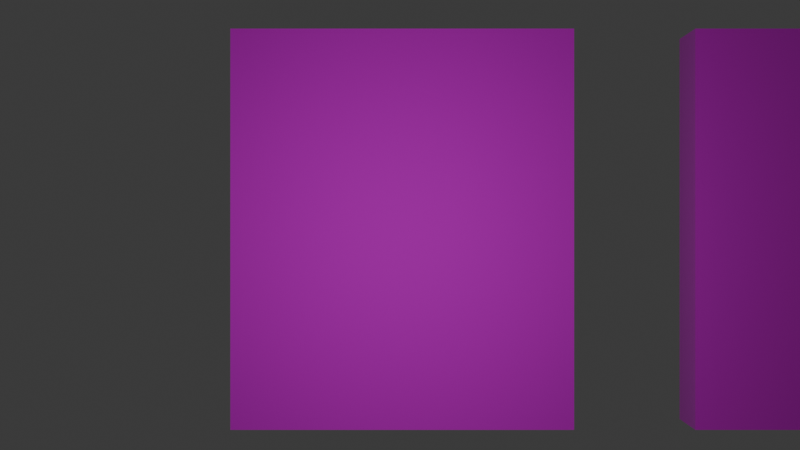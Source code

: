 # Source: Livros.blend  (saved by Blender 4.1.24; exported with 4.5.12 LTS)
import bpy
from mathutils import Matrix  # noqa: F401  (used for matrix-valued properties, if any)

bpy.ops.wm.read_factory_settings(use_empty=True)
scene = bpy.context.scene
scene.name = 'Scene'

# ---- collections
col_collection = bpy.data.collections.new('Collection'); scene.collection.children.link(col_collection)

# ---- images (referenced by path relative to the original .blend; pixels are not part of the script)
import os
ASSET_DIR = os.environ.get("B2B_ASSET_DIR", "")  # directory of the original .blend (textures are referenced by path, not embedded)
HERE = os.path.dirname(os.path.abspath(__file__))  # packed textures are extracted next to this script under _unpacked/

def load_image(name, relpath, width, height, colorspace="sRGB"):
    """Load a texture the original file referenced (path relative to the .blend, or extracted next to this script)."""
    p = next((c for c in (os.path.join(HERE, relpath), os.path.join(ASSET_DIR, relpath)) if relpath and os.path.exists(c)), "")
    if p:
        img = bpy.data.images.load(p, check_existing=True)
        img.name = name
    else:  # same state as the original file: an image datablock whose file is absent (Cycles renders it pink)
        img = bpy.data.images.new(name, width, height)
        img.source = "FILE"
        img.filepath = "//" + (relpath or name)
    img.colorspace_settings.name = colorspace
    return img
img_livros_prefab_webp = load_image('Livros_prefab.webp', 'Livros_prefab.webp', 1024, 1024, 'sRGB')

# ---- materials (node trees are filled in below, after node groups)
mat_livros_prefab = bpy.data.materials.new('Livros-Prefab')
mat_livros_prefab.alpha_threshold = 0.0
mat_livros_prefab.use_transparent_shadow = False
mat_livros_prefab.roughness = 0.5
mat_livros_prefab.line_color = (0.0, 0.0, 0.0, 1.0)

# ---- material node trees
mat_livros_prefab.use_nodes = True; mat_livros_prefab.node_tree.nodes.clear()
_N = mat_livros_prefab.node_tree.nodes; _L = mat_livros_prefab.node_tree.links
n0 = _N.new('ShaderNodeOutputMaterial'); n0.name = 'Material Output'; n0.location = (300, 300)
n1 = _N.new('ShaderNodeBsdfPrincipled'); n1.name = 'Principled BSDF'; n1.location = (10, 300)
n1.inputs[2].default_value = 0.0
n1.inputs[3].default_value = 1.45
n2 = _N.new('ShaderNodeTexImage'); n2.name = 'Image Texture'; n2.location = (-298, 275)
n2.image = img_livros_prefab_webp
_L.new(n1.outputs[0], n0.inputs[0])
_L.new(n2.outputs[0], n1.inputs[0])
n0.is_active_output = True

# ---- world
world_world = bpy.data.worlds.new('World'); scene.world = world_world
world_world.use_nodes = True; world_world.node_tree.nodes.clear()
_N = world_world.node_tree.nodes; _L = world_world.node_tree.links
n0 = _N.new('ShaderNodeOutputWorld'); n0.name = 'World Output'; n0.location = (300, 300)
n1 = _N.new('ShaderNodeBackground'); n1.name = 'Background'; n1.location = (10, 300)
n1.inputs[0].default_value = (0.05088, 0.05088, 0.05088, 1.0)
_L.new(n1.outputs[0], n0.inputs[0])
n0.is_active_output = True
world_world.color = (0.05088, 0.05088, 0.05088)
world_world.use_sun_shadow = False
world_world.sun_shadow_jitter_overblur = 0.0

# ---- cameras
cam_camera = bpy.data.cameras.new('Camera')

# ---- lights
light_point = bpy.data.lights.new('Point', 'POINT')
light_point.transmission_factor = 0.0
light_point.energy = 37.6
light_point.shadow_maximum_resolution = 0.006
light_point.use_absolute_resolution = True

# ---- meshes
me_cube = bpy.data.meshes.new('Cube')
me_cube.from_pydata([(0.7039, 1.0, 1.0), (1.0, 1.0, -1.0), (0.7039, -0.7039, 1.0), (0.7039, -0.7039, -1.0), (-0.7039, 1.0, 1.0), (-0.7039, 1.0, -1.0), (-0.7039, -0.7039, 1.0), (-0.7039, -0.7039, -1.0), (-1.0, 1.0, -1.0), (-1.0, -1.0, -1.0), (1.0, 1.0, 1.0), (0.7039, 1.0, -1.0), (-1.0, 1.0, 1.0), (1.0, -1.0, 1.0), (-1.0, -1.0, 1.0), (1.0, -1.0, -1.0), (0.6643, 0.952, -0.9437), (-0.6643, 0.952, -0.9437), (-0.6643, 0.952, 0.9437), (0.6643, 0.952, 0.9437), (-0.6643, -0.6559, -0.9437), (0.6643, -0.6559, 0.9437), (-0.6643, -0.6559, 0.9437), (0.6643, -0.6559, -0.9437)], [], [(5, 4, 18, 17), (15, 13, 14, 9), (9, 14, 12, 8), (2, 0, 19, 21), (1, 10, 13, 15), (4, 6, 22, 18), (5, 7, 9, 8), (11, 0, 10, 1), (4, 5, 8, 12), (2, 6, 14, 13), (0, 2, 13, 10), (7, 3, 15, 9), (6, 4, 12, 14), (3, 11, 1, 15), (19, 18, 22, 21), (17, 16, 23, 20), (17, 18, 19, 16), (7, 5, 17, 20), (11, 3, 23, 16), (3, 7, 20, 23), (6, 2, 21, 22), (0, 11, 16, 19)])
_uv = me_cube.uv_layers.new(name='UVMap')
_uv.uv.foreach_set('vector', [0.2092, 0.615, 0.2525, 0.615, 0.2513, 0.6159, 0.2104, 0.6159, 0.2388, 0.7027, 0.2388, 0.9936, 0.2054, 0.9936, 0.2054, 0.7027, 0.01209, 0.7208, 0.1974, 0.7207, 0.1979, 0.5453, 0.01261, 0.5455, 0.1723, 0.5404, 0.2092, 0.5404, 0.2082, 0.5419, 0.1734, 0.5419, 0.2402, 0.7027, 0.2402, 0.9936, 0.02142, 0.9936, 0.02142, 0.7027, 0.2092, 0.5874, 0.2461, 0.5874, 0.2451, 0.5889, 0.2103, 0.5889, 0.2092, 0.5773, 0.2461, 0.5773, 0.2525, 0.5837, 0.2092, 0.5837, 0.2092, 0.6167, 0.2525, 0.6167, 0.2525, 0.6231, 0.2092, 0.6231, 0.2525, 0.615, 0.2092, 0.615, 0.2092, 0.6086, 0.2525, 0.6086, 0.2461, 0.6049, 0.2461, 0.5874, 0.2525, 0.5837, 0.2525, 0.6086, 0.2092, 0.6049, 0.2461, 0.6049, 0.2525, 0.6086, 0.2092, 0.6086, 0.2461, 0.5773, 0.2461, 0.5468, 0.2525, 0.5404, 0.2525, 0.5837, 0.2461, 0.5874, 0.2092, 0.5874, 0.2092, 0.5837, 0.2525, 0.5837, 0.2461, 0.5468, 0.2092, 0.5468, 0.2092, 0.5404, 0.2525, 0.5404, 0.9979, 0.3778, 0.9763, 0.3778, 0.9763, 0.2255, 0.9979, 0.2255, 0.9979, 0.5301, 0.9763, 0.5301, 0.9763, 0.3778, 0.9979, 0.3778, 0.9547, 0.4043, 0.9547, 0.2255, 0.9763, 0.2255, 0.9763, 0.4043, 0.2461, 0.5773, 0.2092, 0.5773, 0.2103, 0.5764, 0.245, 0.5764, 0.2092, 0.5468, 0.2461, 0.5468, 0.245, 0.5477, 0.2102, 0.5477, 0.1787, 0.5419, 0.2092, 0.5419, 0.2084, 0.5431, 0.1796, 0.5431, 0.05381, 0.9936, 0.05381, 0.9936, 0.05381, 0.9936, 0.05381, 0.9936, 0.2525, 0.6167, 0.2092, 0.6167, 0.2104, 0.6159, 0.2513, 0.6159])
me_cube.materials.append(mat_livros_prefab)
me_cube.use_mirror_vertex_groups = False
me_cube.update()
me_cube_001 = bpy.data.meshes.new('Cube.001')
me_cube_001.from_pydata([(0.7039, 1.0, 1.0), (1.0, 1.0, -1.0), (0.7039, -0.7039, 1.0), (0.7039, -0.7039, -1.0), (-0.7039, 1.0, 1.0), (-0.7039, 1.0, -1.0), (-0.7039, -0.7039, 1.0), (-0.7039, -0.7039, -1.0), (-1.0, 1.0, -1.0), (-1.0, -1.0, -1.0), (1.0, 1.0, 1.0), (0.7039, 1.0, -1.0), (-1.0, 1.0, 1.0), (1.0, -1.0, 1.0), (-1.0, -1.0, 1.0), (1.0, -1.0, -1.0), (0.6643, 0.952, -0.9437), (-0.6643, 0.952, -0.9437), (-0.6643, 0.952, 0.9437), (0.6643, 0.952, 0.9437), (-0.6643, -0.6559, -0.9437), (0.6643, -0.6559, 0.9437), (-0.6643, -0.6559, 0.9437), (0.6643, -0.6559, -0.9437)], [], [(5, 4, 18, 17), (15, 13, 14, 9), (9, 14, 12, 8), (2, 0, 19, 21), (1, 10, 13, 15), (4, 6, 22, 18), (5, 7, 9, 8), (11, 0, 10, 1), (4, 5, 8, 12), (2, 6, 14, 13), (0, 2, 13, 10), (7, 3, 15, 9), (6, 4, 12, 14), (3, 11, 1, 15), (19, 18, 22, 21), (17, 16, 23, 20), (17, 18, 19, 16), (7, 5, 17, 20), (11, 3, 23, 16), (3, 7, 20, 23), (6, 2, 21, 22), (0, 11, 16, 19)])
_uv = me_cube_001.uv_layers.new(name='UVMap')
_uv.uv.foreach_set('vector', [0.4542, 0.615, 0.4975, 0.615, 0.4963, 0.6159, 0.4554, 0.6159, 0.4933, 0.7027, 0.4933, 0.9936, 0.443, 0.9936, 0.443, 0.7027, 0.2666, 0.693, 0.4519, 0.6929, 0.4524, 0.5453, 0.2671, 0.5455, 0.4173, 0.5404, 0.4542, 0.5404, 0.4532, 0.5419, 0.4184, 0.5419, 0.4292, 0.7027, 0.4292, 0.9936, 0.2727, 0.9936, 0.2727, 0.7027, 0.4542, 0.5874, 0.4911, 0.5874, 0.4901, 0.5889, 0.4553, 0.5889, 0.4542, 0.5773, 0.4911, 0.5773, 0.4975, 0.5837, 0.4542, 0.5837, 0.4542, 0.6167, 0.4975, 0.6167, 0.4975, 0.6231, 0.4542, 0.6231, 0.4975, 0.615, 0.4542, 0.615, 0.4542, 0.6086, 0.4975, 0.6086, 0.4911, 0.6049, 0.4911, 0.5874, 0.4975, 0.5837, 0.4975, 0.6086, 0.4542, 0.6049, 0.4911, 0.6049, 0.4975, 0.6086, 0.4542, 0.6086, 0.4911, 0.5773, 0.4911, 0.5468, 0.4975, 0.5404, 0.4975, 0.5837, 0.4911, 0.5874, 0.4542, 0.5874, 0.4542, 0.5837, 0.4975, 0.5837, 0.4911, 0.5468, 0.4542, 0.5468, 0.4542, 0.5404, 0.4975, 0.5404, 0.8028, 0.3826, 0.8244, 0.3828, 0.8232, 0.5351, 0.8016, 0.5349, 0.8041, 0.3072, 0.8257, 0.3073, 0.8244, 0.3828, 0.8028, 0.3826, 0.8462, 0.3565, 0.8447, 0.5353, 0.8232, 0.5351, 0.8246, 0.3563, 0.4911, 0.5773, 0.4542, 0.5773, 0.4553, 0.5764, 0.4901, 0.5764, 0.4542, 0.5468, 0.4911, 0.5468, 0.49, 0.5477, 0.4553, 0.5477, 0.4238, 0.5419, 0.4542, 0.5419, 0.4534, 0.5431, 0.4246, 0.5431, 0.2819, 0.6812, 0.2819, 0.6812, 0.2819, 0.6812, 0.2819, 0.6812, 0.4975, 0.6167, 0.4542, 0.6167, 0.4554, 0.6159, 0.4963, 0.6159])
me_cube_001.materials.append(mat_livros_prefab)
me_cube_001.use_mirror_vertex_groups = False
me_cube_001.update()
me_cube_002 = bpy.data.meshes.new('Cube.002')
me_cube_002.from_pydata([(0.7039, 1.0, 1.0), (1.0, 1.0, -1.0), (0.7039, -0.7039, 1.0), (0.7039, -0.7039, -1.0), (-0.7039, 1.0, 1.0), (-0.7039, 1.0, -1.0), (-0.7039, -0.7039, 1.0), (-0.7039, -0.7039, -1.0), (-1.0, 1.0, -1.0), (-1.0, -1.0, -1.0), (1.0, 1.0, 1.0), (0.7039, 1.0, -1.0), (-1.0, 1.0, 1.0), (1.0, -1.0, 1.0), (-1.0, -1.0, 1.0), (1.0, -1.0, -1.0), (0.6643, 0.952, -0.9437), (-0.6643, 0.952, -0.9437), (-0.6643, 0.952, 0.9437), (0.6643, 0.952, 0.9437), (-0.6643, -0.6559, -0.9437), (0.6643, -0.6559, 0.9437), (-0.6643, -0.6559, 0.9437), (0.6643, -0.6559, -0.9437)], [], [(5, 4, 18, 17), (15, 13, 14, 9), (9, 14, 12, 8), (2, 0, 19, 21), (1, 10, 13, 15), (4, 6, 22, 18), (5, 7, 9, 8), (11, 0, 10, 1), (4, 5, 8, 12), (2, 6, 14, 13), (0, 2, 13, 10), (7, 3, 15, 9), (6, 4, 12, 14), (3, 11, 1, 15), (19, 18, 22, 21), (17, 16, 23, 20), (17, 18, 19, 16), (7, 5, 17, 20), (11, 3, 23, 16), (3, 7, 20, 23), (6, 2, 21, 22), (0, 11, 16, 19)])
_uv = me_cube_002.uv_layers.new(name='UVMap')
_uv.uv.foreach_set('vector', [0.6949, 0.6194, 0.7381, 0.6194, 0.7369, 0.6203, 0.6961, 0.6203, 0.7307, 0.714, 0.7307, 0.9829, 0.6948, 0.9829, 0.6948, 0.714, 0.5072, 0.693, 0.6925, 0.6929, 0.693, 0.5498, 0.5078, 0.5499, 0.658, 0.5448, 0.6949, 0.5448, 0.6938, 0.5463, 0.659, 0.5463, 0.69, 0.7027, 0.69, 0.9936, 0.5008, 0.9936, 0.5008, 0.7027, 0.6949, 0.5918, 0.7317, 0.5918, 0.7307, 0.5933, 0.6959, 0.5933, 0.6949, 0.5817, 0.7317, 0.5817, 0.7381, 0.5881, 0.6949, 0.5881, 0.6949, 0.6211, 0.7382, 0.6211, 0.7382, 0.6275, 0.6949, 0.6275, 0.7381, 0.6194, 0.6949, 0.6194, 0.6949, 0.613, 0.7381, 0.613, 0.7317, 0.6093, 0.7317, 0.5918, 0.7381, 0.5881, 0.7381, 0.613, 0.6949, 0.6093, 0.7317, 0.6093, 0.7381, 0.613, 0.6949, 0.613, 0.7317, 0.5817, 0.7317, 0.5512, 0.7381, 0.5448, 0.7381, 0.5881, 0.7317, 0.5918, 0.6949, 0.5918, 0.6949, 0.5881, 0.7381, 0.5881, 0.7317, 0.5512, 0.6949, 0.5512, 0.6949, 0.5448, 0.7381, 0.5448, 0.8498, 0.3826, 0.8713, 0.3828, 0.8701, 0.5351, 0.8485, 0.5349, 0.851, 0.3078, 0.8726, 0.308, 0.8713, 0.3828, 0.8498, 0.3826, 0.8931, 0.3565, 0.8917, 0.5353, 0.8701, 0.5351, 0.8716, 0.3563, 0.7317, 0.5817, 0.6949, 0.5817, 0.6959, 0.5808, 0.7307, 0.5808, 0.6949, 0.5512, 0.7317, 0.5512, 0.7307, 0.5521, 0.6959, 0.5521, 0.6644, 0.5463, 0.6949, 0.5463, 0.694, 0.5475, 0.6653, 0.5475, 0.5137, 0.6787, 0.5137, 0.6787, 0.5137, 0.6787, 0.5137, 0.6787, 0.7382, 0.6211, 0.6949, 0.6211, 0.6961, 0.6203, 0.7369, 0.6203])
me_cube_002.materials.append(mat_livros_prefab)
me_cube_002.use_mirror_vertex_groups = False
me_cube_002.update()
me_cube_003 = bpy.data.meshes.new('Cube.003')
me_cube_003.from_pydata([(0.7039, 1.0, 1.0), (1.0, 1.0, -1.0), (0.7039, -0.7039, 1.0), (0.7039, -0.7039, -1.0), (-0.7039, 1.0, 1.0), (-0.7039, 1.0, -1.0), (-0.7039, -0.7039, 1.0), (-0.7039, -0.7039, -1.0), (-1.0, 1.0, -1.0), (-1.0, -1.0, -1.0), (1.0, 1.0, 1.0), (0.7039, 1.0, -1.0), (-1.0, 1.0, 1.0), (1.0, -1.0, 1.0), (-1.0, -1.0, 1.0), (1.0, -1.0, -1.0), (0.6643, 0.952, -0.9437), (-0.6643, 0.952, -0.9437), (-0.6643, 0.952, 0.9437), (0.6643, 0.952, 0.9437), (-0.6643, -0.6559, -0.9437), (0.6643, -0.6559, 0.9437), (-0.6643, -0.6559, 0.9437), (0.6643, -0.6559, -0.9437)], [], [(5, 4, 18, 17), (15, 13, 14, 9), (9, 14, 12, 8), (2, 0, 19, 21), (1, 10, 13, 15), (4, 6, 22, 18), (5, 7, 9, 8), (11, 0, 10, 1), (4, 5, 8, 12), (2, 6, 14, 13), (0, 2, 13, 10), (7, 3, 15, 9), (6, 4, 12, 14), (3, 11, 1, 15), (19, 18, 22, 21), (17, 16, 23, 20), (17, 18, 19, 16), (7, 5, 17, 20), (11, 3, 23, 16), (3, 7, 20, 23), (6, 2, 21, 22), (0, 11, 16, 19)])
_uv = me_cube_003.uv_layers.new(name='UVMap')
_uv.uv.foreach_set('vector', [0.9436, 0.6194, 0.9869, 0.6194, 0.9857, 0.6203, 0.9448, 0.6203, 0.9915, 0.7002, 0.9915, 0.9967, 0.9435, 0.9967, 0.9435, 0.7002, 0.756, 0.693, 0.9412, 0.6929, 0.9418, 0.5498, 0.7565, 0.5499, 0.9067, 0.5448, 0.9436, 0.5448, 0.9425, 0.5463, 0.9078, 0.5463, 0.9379, 0.7027, 0.9379, 0.9936, 0.7495, 0.9936, 0.7495, 0.7027, 0.9436, 0.5918, 0.9805, 0.5918, 0.9794, 0.5933, 0.9446, 0.5933, 0.9436, 0.5817, 0.9805, 0.5817, 0.9869, 0.5881, 0.9436, 0.5881, 0.9436, 0.6211, 0.9869, 0.6211, 0.9869, 0.6275, 0.9436, 0.6275, 0.9869, 0.6194, 0.9436, 0.6194, 0.9436, 0.613, 0.9869, 0.613, 0.9805, 0.6093, 0.9805, 0.5918, 0.9869, 0.5881, 0.9869, 0.613, 0.9436, 0.6093, 0.9805, 0.6093, 0.9869, 0.613, 0.9436, 0.613, 0.9805, 0.5817, 0.9805, 0.5512, 0.9869, 0.5448, 0.9869, 0.5881, 0.9805, 0.5918, 0.9436, 0.5918, 0.9436, 0.5881, 0.9869, 0.5881, 0.9805, 0.5512, 0.9436, 0.5512, 0.9436, 0.5448, 0.9869, 0.5448, 0.8097, 0.1482, 0.8313, 0.1484, 0.83, 0.3007, 0.8084, 0.3005, 0.811, 0.05889, 0.8325, 0.05907, 0.8313, 0.1484, 0.8097, 0.1482, 0.8531, 0.1221, 0.8516, 0.3009, 0.83, 0.3007, 0.8315, 0.1219, 0.9805, 0.5817, 0.9436, 0.5817, 0.9446, 0.5808, 0.9794, 0.5808, 0.9436, 0.5512, 0.9805, 0.5512, 0.9794, 0.5521, 0.9446, 0.5521, 0.9131, 0.5463, 0.9436, 0.5463, 0.9427, 0.5475, 0.914, 0.5475, 0.7536, 0.6824, 0.7536, 0.6824, 0.7536, 0.6824, 0.7536, 0.6824, 0.9869, 0.6211, 0.9436, 0.6211, 0.9448, 0.6203, 0.9857, 0.6203])
me_cube_003.materials.append(mat_livros_prefab)
me_cube_003.use_mirror_vertex_groups = False
me_cube_003.update()
me_cube_004 = bpy.data.meshes.new('Cube.004')
me_cube_004.from_pydata([(0.7039, 1.0, 1.0), (1.0, 1.0, -1.0), (0.7039, -0.7039, 1.0), (0.7039, -0.7039, -1.0), (-0.7039, 1.0, 1.0), (-0.7039, 1.0, -1.0), (-0.7039, -0.7039, 1.0), (-0.7039, -0.7039, -1.0), (-1.0, 1.0, -1.0), (-1.0, -1.0, -1.0), (1.0, 1.0, 1.0), (0.7039, 1.0, -1.0), (-1.0, 1.0, 1.0), (1.0, -1.0, 1.0), (-1.0, -1.0, 1.0), (1.0, -1.0, -1.0), (0.6643, 0.952, -0.9437), (-0.6643, 0.952, -0.9437), (-0.6643, 0.952, 0.9437), (0.6643, 0.952, 0.9437), (-0.6643, -0.6559, -0.9437), (0.6643, -0.6559, 0.9437), (-0.6643, -0.6559, 0.9437), (0.6643, -0.6559, -0.9437)], [], [(5, 4, 18, 17), (15, 13, 14, 9), (9, 14, 12, 8), (2, 0, 19, 21), (1, 10, 13, 15), (4, 6, 22, 18), (5, 7, 9, 8), (11, 0, 10, 1), (4, 5, 8, 12), (2, 6, 14, 13), (0, 2, 13, 10), (7, 3, 15, 9), (6, 4, 12, 14), (3, 11, 1, 15), (19, 18, 22, 21), (17, 16, 23, 20), (17, 18, 19, 16), (7, 5, 17, 20), (11, 3, 23, 16), (3, 7, 20, 23), (6, 2, 21, 22), (0, 11, 16, 19)])
_uv = me_cube_004.uv_layers.new(name='UVMap')
_uv.uv.foreach_set('vector', [0.2055, 0.1476, 0.2488, 0.1476, 0.2476, 0.1484, 0.2067, 0.1484, 0.2554, 0.2284, 0.2554, 0.5264, 0.1979, 0.5264, 0.1979, 0.2284, 0.01789, 0.2212, 0.2032, 0.2211, 0.2037, 0.07792, 0.0184, 0.07806, 0.1686, 0.073, 0.2055, 0.07299, 0.2045, 0.07448, 0.1697, 0.07449, 0.1934, 0.224, 0.1934, 0.5267, 0.003362, 0.5267, 0.003362, 0.224, 0.2055, 0.12, 0.2424, 0.1199, 0.2413, 0.1214, 0.2066, 0.1214, 0.2055, 0.1099, 0.2424, 0.1099, 0.2488, 0.1163, 0.2055, 0.1163, 0.2055, 0.1493, 0.2488, 0.1493, 0.2488, 0.1557, 0.2055, 0.1557, 0.2488, 0.1476, 0.2055, 0.1476, 0.2055, 0.1412, 0.2488, 0.1412, 0.2424, 0.1375, 0.2424, 0.1199, 0.2488, 0.1163, 0.2488, 0.1412, 0.2055, 0.1375, 0.2424, 0.1375, 0.2488, 0.1412, 0.2055, 0.1412, 0.2424, 0.1099, 0.2424, 0.07939, 0.2488, 0.07298, 0.2488, 0.1163, 0.2424, 0.1199, 0.2055, 0.12, 0.2055, 0.1163, 0.2488, 0.1163, 0.2424, 0.07939, 0.2055, 0.0794, 0.2055, 0.07299, 0.2488, 0.07298, 0.8963, 0.3832, 0.9179, 0.3834, 0.9166, 0.5357, 0.895, 0.5355, 0.8976, 0.3052, 0.9191, 0.3054, 0.9179, 0.3834, 0.8963, 0.3832, 0.9397, 0.3571, 0.9382, 0.5358, 0.9166, 0.5357, 0.9181, 0.3569, 0.2424, 0.1099, 0.2055, 0.1099, 0.2065, 0.109, 0.2413, 0.109, 0.2055, 0.0794, 0.2424, 0.07939, 0.2413, 0.08025, 0.2065, 0.08026, 0.175, 0.07449, 0.2055, 0.07448, 0.2046, 0.0757, 0.1759, 0.07571, 0.0155, 0.2106, 0.0155, 0.2106, 0.0155, 0.2106, 0.0155, 0.2106, 0.2488, 0.1493, 0.2055, 0.1493, 0.2067, 0.1484, 0.2476, 0.1484])
me_cube_004.materials.append(mat_livros_prefab)
me_cube_004.use_mirror_vertex_groups = False
me_cube_004.update()
me_cube_005 = bpy.data.meshes.new('Cube.005')
me_cube_005.from_pydata([(0.7039, 1.0, 1.0), (1.0, 1.0, -1.0), (0.7039, -0.7039, 1.0), (0.7039, -0.7039, -1.0), (-0.7039, 1.0, 1.0), (-0.7039, 1.0, -1.0), (-0.7039, -0.7039, 1.0), (-0.7039, -0.7039, -1.0), (-1.0, 1.0, -1.0), (-1.0, -1.0, -1.0), (1.0, 1.0, 1.0), (0.7039, 1.0, -1.0), (-1.0, 1.0, 1.0), (1.0, -1.0, 1.0), (-1.0, -1.0, 1.0), (1.0, -1.0, -1.0), (0.6643, 0.952, -0.9437), (-0.6643, 0.952, -0.9437), (-0.6643, 0.952, 0.9437), (0.6643, 0.952, 0.9437), (-0.6643, -0.6559, -0.9437), (0.6643, -0.6559, 0.9437), (-0.6643, -0.6559, 0.9437), (0.6643, -0.6559, -0.9437)], [], [(5, 4, 18, 17), (15, 13, 14, 9), (9, 14, 12, 8), (2, 0, 19, 21), (1, 10, 13, 15), (4, 6, 22, 18), (5, 7, 9, 8), (11, 0, 10, 1), (4, 5, 8, 12), (2, 6, 14, 13), (0, 2, 13, 10), (7, 3, 15, 9), (6, 4, 12, 14), (3, 11, 1, 15), (19, 18, 22, 21), (17, 16, 23, 20), (17, 18, 19, 16), (7, 5, 17, 20), (11, 3, 23, 16), (3, 7, 20, 23), (6, 2, 21, 22), (0, 11, 16, 19)])
_uv = me_cube_005.uv_layers.new(name='UVMap')
_uv.uv.foreach_set('vector', [0.4726, 0.1476, 0.5159, 0.1476, 0.5147, 0.1484, 0.4738, 0.1484, 0.522, 0.2284, 0.522, 0.5264, 0.4696, 0.5264, 0.4696, 0.2284, 0.285, 0.2212, 0.4703, 0.2211, 0.4708, 0.07792, 0.2855, 0.07806, 0.4357, 0.073, 0.4726, 0.07299, 0.4716, 0.07448, 0.4368, 0.07449, 0.4676, 0.224, 0.4676, 0.5267, 0.2736, 0.5267, 0.2736, 0.224, 0.4726, 0.12, 0.5095, 0.1199, 0.5084, 0.1214, 0.4737, 0.1214, 0.4726, 0.1099, 0.5095, 0.1099, 0.5159, 0.1163, 0.4726, 0.1163, 0.4726, 0.1493, 0.5159, 0.1493, 0.5159, 0.1557, 0.4726, 0.1557, 0.5159, 0.1476, 0.4726, 0.1476, 0.4726, 0.1412, 0.5159, 0.1412, 0.5095, 0.1375, 0.5095, 0.1199, 0.5159, 0.1163, 0.5159, 0.1412, 0.4726, 0.1375, 0.5095, 0.1375, 0.5159, 0.1412, 0.4726, 0.1412, 0.5095, 0.1099, 0.5095, 0.07939, 0.5159, 0.07298, 0.5159, 0.1163, 0.5095, 0.1199, 0.4726, 0.12, 0.4726, 0.1163, 0.5159, 0.1163, 0.5095, 0.07939, 0.4726, 0.0794, 0.4726, 0.07299, 0.5159, 0.07298, 0.8581, 0.1482, 0.8797, 0.1484, 0.8785, 0.3007, 0.8569, 0.3005, 0.8594, 0.05763, 0.881, 0.05781, 0.8797, 0.1484, 0.8581, 0.1482, 0.9015, 0.1221, 0.9, 0.3009, 0.8785, 0.3007, 0.8799, 0.1219, 0.5095, 0.1099, 0.4726, 0.1099, 0.4737, 0.109, 0.5084, 0.109, 0.4726, 0.0794, 0.5095, 0.07939, 0.5084, 0.08025, 0.4736, 0.08026, 0.4421, 0.07449, 0.4726, 0.07448, 0.4718, 0.0757, 0.443, 0.07571, 0.2826, 0.2106, 0.2826, 0.2106, 0.2826, 0.2106, 0.2826, 0.2106, 0.5159, 0.1493, 0.4726, 0.1493, 0.4738, 0.1484, 0.5147, 0.1484])
me_cube_005.materials.append(mat_livros_prefab)
me_cube_005.use_mirror_vertex_groups = False
me_cube_005.update()
me_cube_006 = bpy.data.meshes.new('Cube.006')
me_cube_006.from_pydata([(0.7039, 1.0, 1.0), (1.0, 1.0, -1.0), (0.7039, -0.7039, 1.0), (0.7039, -0.7039, -1.0), (-0.7039, 1.0, 1.0), (-0.7039, 1.0, -1.0), (-0.7039, -0.7039, 1.0), (-0.7039, -0.7039, -1.0), (-1.0, 1.0, -1.0), (-1.0, -1.0, -1.0), (1.0, 1.0, 1.0), (0.7039, 1.0, -1.0), (-1.0, 1.0, 1.0), (1.0, -1.0, 1.0), (-1.0, -1.0, 1.0), (1.0, -1.0, -1.0), (0.6643, 0.952, -0.9437), (-0.6643, 0.952, -0.9437), (-0.6643, 0.952, 0.9437), (0.6643, 0.952, 0.9437), (-0.6643, -0.6559, -0.9437), (0.6643, -0.6559, 0.9437), (-0.6643, -0.6559, 0.9437), (0.6643, -0.6559, -0.9437)], [], [(5, 4, 18, 17), (15, 13, 14, 9), (9, 14, 12, 8), (2, 0, 19, 21), (1, 10, 13, 15), (4, 6, 22, 18), (5, 7, 9, 8), (11, 0, 10, 1), (4, 5, 8, 12), (2, 6, 14, 13), (0, 2, 13, 10), (7, 3, 15, 9), (6, 4, 12, 14), (3, 11, 1, 15), (19, 18, 22, 21), (17, 16, 23, 20), (17, 18, 19, 16), (7, 5, 17, 20), (11, 3, 23, 16), (3, 7, 20, 23), (6, 2, 21, 22), (0, 11, 16, 19)])
_uv = me_cube_006.uv_layers.new(name='UVMap')
_uv.uv.foreach_set('vector', [0.7372, 0.1476, 0.7805, 0.1476, 0.7793, 0.1484, 0.7384, 0.1484, 0.7876, 0.2228, 0.7876, 0.5319, 0.7332, 0.5319, 0.7332, 0.2228, 0.5496, 0.2212, 0.7348, 0.2211, 0.7354, 0.07792, 0.5501, 0.07806, 0.7003, 0.073, 0.7372, 0.07299, 0.7362, 0.07448, 0.7014, 0.07449, 0.7283, 0.2383, 0.7283, 0.5196, 0.5485, 0.5196, 0.5485, 0.2383, 0.7372, 0.12, 0.7741, 0.1199, 0.773, 0.1214, 0.7382, 0.1214, 0.7372, 0.1099, 0.7741, 0.1099, 0.7805, 0.1163, 0.7372, 0.1163, 0.7372, 0.1493, 0.7805, 0.1493, 0.7805, 0.1557, 0.7372, 0.1557, 0.7805, 0.1476, 0.7372, 0.1476, 0.7372, 0.1412, 0.7805, 0.1412, 0.7741, 0.1375, 0.7741, 0.1199, 0.7805, 0.1163, 0.7805, 0.1412, 0.7372, 0.1375, 0.7741, 0.1375, 0.7805, 0.1412, 0.7372, 0.1412, 0.7741, 0.1099, 0.7741, 0.07939, 0.7805, 0.07298, 0.7805, 0.1163, 0.7741, 0.1199, 0.7372, 0.12, 0.7372, 0.1163, 0.7805, 0.1163, 0.7741, 0.07939, 0.7372, 0.0794, 0.7372, 0.07299, 0.7805, 0.07298, 0.9074, 0.1478, 0.929, 0.148, 0.9277, 0.3003, 0.9062, 0.3001, 0.9087, 0.05587, 0.9303, 0.05604, 0.929, 0.148, 0.9074, 0.1478, 0.9508, 0.1217, 0.9493, 0.3005, 0.9277, 0.3003, 0.9292, 0.1216, 0.7741, 0.1099, 0.7372, 0.1099, 0.7382, 0.109, 0.773, 0.109, 0.7372, 0.0794, 0.7741, 0.07939, 0.773, 0.08025, 0.7382, 0.08026, 0.7067, 0.07449, 0.7372, 0.07448, 0.7363, 0.0757, 0.7076, 0.07571, 0.5472, 0.2106, 0.5472, 0.2106, 0.5472, 0.2106, 0.5472, 0.2106, 0.7805, 0.1493, 0.7372, 0.1493, 0.7384, 0.1484, 0.7793, 0.1484])
me_cube_006.materials.append(mat_livros_prefab)
me_cube_006.use_mirror_vertex_groups = False
me_cube_006.update()

# ---- objects
ob_livro_dante = bpy.data.objects.new('Livro-Dante', me_cube)
ob_livro_quixote = bpy.data.objects.new('Livro-Quixote', me_cube_001)
ob_livro_xadrez = bpy.data.objects.new('Livro-Xadrez', me_cube_002)
ob_livro_metamorfose = bpy.data.objects.new('Livro-Metamorfose', me_cube_003)
ob_livro_holmes = bpy.data.objects.new('Livro-holmes', me_cube_004)
ob_livro_gulliver = bpy.data.objects.new('Livro-Gulliver', me_cube_005)
ob_livro_voltamundo = bpy.data.objects.new('Livro-VoltaMundo', me_cube_006)
ob_camera = bpy.data.objects.new('Camera', cam_camera)
ob_point = bpy.data.objects.new('Point', light_point)

# ---- transforms, parenting, visibility, modifiers, constraints
ob_livro_dante.location = (0.0, 0.0, 0.0)
ob_livro_dante.scale = (0.1569, 0.8567, 1.0)
ob_livro_dante.lock_rotations_4d = False
ob_livro_dante.empty_display_type = 'ARROWS'
ob_livro_dante.lineart.crease_threshold = 0.0
ob_livro_quixote.location = (0.0, 2.317, 0.0)
ob_livro_quixote.scale = (0.1569, 0.8567, 1.0)
ob_livro_quixote.lock_rotations_4d = False
ob_livro_quixote.empty_display_type = 'ARROWS'
ob_livro_quixote.lineart.crease_threshold = 0.0
ob_livro_xadrez.location = (0.0, 4.859, 0.0)
ob_livro_xadrez.scale = (0.1569, 0.8567, 1.0)
ob_livro_xadrez.lock_rotations_4d = False
ob_livro_xadrez.empty_display_type = 'ARROWS'
ob_livro_xadrez.lineart.crease_threshold = 0.0
ob_livro_metamorfose.location = (0.0, 7.423, 0.0)
ob_livro_metamorfose.scale = (0.1569, 0.8567, 1.0)
ob_livro_metamorfose.lock_rotations_4d = False
ob_livro_metamorfose.empty_display_type = 'ARROWS'
ob_livro_metamorfose.lineart.crease_threshold = 0.0
ob_livro_holmes.location = (0.0, 10.38, 0.0)
ob_livro_holmes.scale = (0.1569, 0.8567, 1.0)
ob_livro_holmes.lock_rotations_4d = False
ob_livro_holmes.empty_display_type = 'ARROWS'
ob_livro_holmes.lineart.crease_threshold = 0.0
ob_livro_gulliver.location = (0.0, 13.49, 0.0)
ob_livro_gulliver.scale = (0.1569, 0.8567, 1.0)
ob_livro_gulliver.lock_rotations_4d = False
ob_livro_gulliver.empty_display_type = 'ARROWS'
ob_livro_gulliver.lineart.crease_threshold = 0.0
ob_livro_voltamundo.location = (0.0, 16.88, 0.0)
ob_livro_voltamundo.scale = (0.1569, 0.8567, 1.0)
ob_livro_voltamundo.lock_rotations_4d = False
ob_livro_voltamundo.empty_display_type = 'ARROWS'
ob_livro_voltamundo.lineart.crease_threshold = 0.0
ob_camera.location = (5.693, -0.01, 0.02)
ob_camera.rotation_euler = (1.571, 0.0, 1.571)
ob_point.location = (1.927, 0.0, 0.0)

# ---- collection membership
col_collection.objects.link(ob_livro_dante)
col_collection.objects.link(ob_livro_quixote)
col_collection.objects.link(ob_livro_xadrez)
col_collection.objects.link(ob_livro_metamorfose)
col_collection.objects.link(ob_livro_holmes)
col_collection.objects.link(ob_livro_gulliver)
col_collection.objects.link(ob_livro_voltamundo)
col_collection.objects.link(ob_camera)
col_collection.objects.link(ob_point)

# ---- scene / render settings (as saved in the file)
scene.camera = ob_camera
scene.frame_start = 1; scene.frame_end = 250; scene.frame_set(1)
scene.render.engine = 'BLENDER_EEVEE_NEXT'
scene.cycles.sampling_pattern = 'TABULATED_SOBOL'
scene.eevee.ray_tracing_options.trace_max_roughness = 0.0
bpy.context.view_layer.update()
